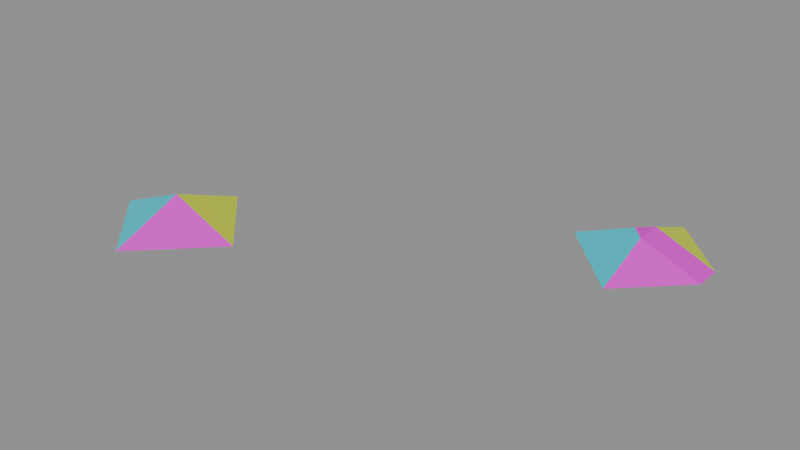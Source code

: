 # Source: Pyramid4_test_1.blend  (saved by Blender 5.2.42; exported with 4.5.12 LTS)
import bpy
from mathutils import Matrix  # noqa: F401  (used for matrix-valued properties, if any)

bpy.ops.wm.read_factory_settings(use_empty=True)
scene = bpy.context.scene
scene.name = 'Scene'

# ---- materials (node trees are filled in below, after node groups)
mat_orange = bpy.data.materials.new('orange')
mat_pink = bpy.data.materials.new('pink')
mat_yellow = bpy.data.materials.new('yellow')
mat_green = bpy.data.materials.new('green')
mat_cyan = bpy.data.materials.new('cyan')

# ---- node groups
ng_geometry_nodes = bpy.data.node_groups.new('Geometry Nodes', 'GeometryNodeTree')
_s = ng_geometry_nodes.interface.new_socket(name='Geometry', in_out='OUTPUT', socket_type='NodeSocketGeometry')
_s = ng_geometry_nodes.interface.new_socket(name='Geometry', in_out='INPUT', socket_type='NodeSocketGeometry')
ng_geometry_nodes.is_modifier = True
_N = ng_geometry_nodes.nodes; _L = ng_geometry_nodes.links
n0 = _N.new('NodeGroupInput'); n0.name = 'Group Input'; n0.location = (-330, 162)
n1 = _N.new('NodeGroupOutput'); n1.name = 'Group Output'; n1.location = (200, 0)
n2 = _N.new('NodeUndefined'); n2.name = 'Mesh Bevel'; n2.location = (-80, 100)
n2.inputs[7].default_value = 0.1
n2.inputs[8].default_value = False
n2.inputs[9].default_value = 0.0
n2.inputs[10].default_value = 1
n2.inputs[11].default_value = 0.5
n3 = _N.new('ShaderNodeValue'); n3.name = 'Value'; n3.location = (-252, 9)
n3.outputs[0].default_value = 0.2
n4 = _N.new('GeometryNodeInputNamedAttribute'); n4.name = 'Named Attribute'; n4.location = (-419, 66)
n4.inputs[0].default_value = 'bevel_weight_edge'
_L.new(n2.outputs[0], n1.inputs[0])
_L.new(n0.outputs[0], n2.inputs[0])
_L.new(n4.outputs[0], n2.inputs[1])
_L.new(n3.outputs[0], n2.inputs[3])
_L.new(n3.outputs[0], n2.inputs[4])
_L.new(n3.outputs[0], n2.inputs[5])
_L.new(n3.outputs[0], n2.inputs[6])
n1.is_active_output = True

# ---- material node trees
mat_orange.use_nodes = True; mat_orange.node_tree.nodes.clear()
_N = mat_orange.node_tree.nodes; _L = mat_orange.node_tree.links
n0 = _N.new('ShaderNodeBsdfPrincipled'); n0.name = 'Principled BSDF'; n0.location = (-200, 100)
n0.inputs[0].default_value = (0.8, 0.2276, 0.001771, 1.0)
n1 = _N.new('ShaderNodeOutputMaterial'); n1.name = 'Material Output'; n1.location = (200, 100)
_L.new(n0.outputs[0], n1.inputs[0])
n1.is_active_output = True
mat_pink.use_nodes = True; mat_pink.node_tree.nodes.clear()
_N = mat_pink.node_tree.nodes; _L = mat_pink.node_tree.links
n0 = _N.new('ShaderNodeBsdfPrincipled'); n0.name = 'Principled BSDF'; n0.location = (-200, 100)
n0.inputs[0].default_value = (0.8, 0.00197, 0.7071, 1.0)
n1 = _N.new('ShaderNodeOutputMaterial'); n1.name = 'Material Output'; n1.location = (200, 100)
_L.new(n0.outputs[0], n1.inputs[0])
n1.is_active_output = True
mat_yellow.use_nodes = True; mat_yellow.node_tree.nodes.clear()
_N = mat_yellow.node_tree.nodes; _L = mat_yellow.node_tree.links
n0 = _N.new('ShaderNodeBsdfPrincipled'); n0.name = 'Principled BSDF'; n0.location = (-200, 100)
n0.inputs[0].default_value = (0.6476, 0.8, 0.008507, 1.0)
n1 = _N.new('ShaderNodeOutputMaterial'); n1.name = 'Material Output'; n1.location = (200, 100)
_L.new(n0.outputs[0], n1.inputs[0])
n1.is_active_output = True
mat_green.use_nodes = True; mat_green.node_tree.nodes.clear()
_N = mat_green.node_tree.nodes; _L = mat_green.node_tree.links
n0 = _N.new('ShaderNodeBsdfPrincipled'); n0.name = 'Principled BSDF'; n0.location = (-200, 100)
n0.inputs[0].default_value = (0.01644, 0.8, 0.001224, 1.0)
n1 = _N.new('ShaderNodeOutputMaterial'); n1.name = 'Material Output'; n1.location = (200, 100)
_L.new(n0.outputs[0], n1.inputs[0])
n1.is_active_output = True
mat_cyan.use_nodes = True; mat_cyan.node_tree.nodes.clear()
_N = mat_cyan.node_tree.nodes; _L = mat_cyan.node_tree.links
n0 = _N.new('ShaderNodeBsdfPrincipled'); n0.name = 'Principled BSDF'; n0.location = (-200, 100)
n0.inputs[0].default_value = (0.0006095, 0.6552, 0.8, 1.0)
n1 = _N.new('ShaderNodeOutputMaterial'); n1.name = 'Material Output'; n1.location = (200, 100)
_L.new(n0.outputs[0], n1.inputs[0])
n1.is_active_output = True

# ---- meshes
me_pyr4_test = bpy.data.meshes.new('Pyr4_test')
me_pyr4_test.from_pydata([(0.0, 1.0, -0.2027), (0.0, 0.0, 0.2027), (1.0, -4.371e-08, -0.2027), (-8.742e-08, -1.0, -0.2027), (-1.0, 1.192e-08, -0.2027)], [], [(3, 1, 4), (0, 1, 2), (4, 1, 0), (2, 1, 3), (0, 2, 3, 4)])
me_pyr4_test.polygons.foreach_set('material_index', [4, 2, 3, 1, 0])
_uv = me_pyr4_test.uv_layers.new(name='UVMap')
_uv.uv.foreach_set('vector', [0.5, 0.9644, 9.989e-05, 0.9999, 0.03556, 0.5, 0.5, 0.03556, 0.9999, 0.0001, 0.9644, 0.5, 0.03556, 0.5, 9.994e-05, 9.996e-05, 0.5, 0.03556, 0.9644, 0.5, 0.9999, 0.9999, 0.5, 0.9644, 0.5, 0.03556, 0.9644, 0.5, 0.5, 0.9644, 0.03556, 0.5])
me_pyr4_test.materials.append(mat_orange)
me_pyr4_test.materials.append(mat_pink)
me_pyr4_test.materials.append(mat_yellow)
me_pyr4_test.materials.append(mat_green)
me_pyr4_test.materials.append(mat_cyan)
me_pyr4_test.update()
me_pyr4_test_001 = bpy.data.meshes.new('Pyr4_test.001')
me_pyr4_test_001.from_pydata([(0.0, 1.0, -0.2027), (0.0, 0.0, 0.2027), (1.0, -4.371e-08, -0.2027), (-8.742e-08, -1.0, -0.2027), (-1.0, 1.192e-08, -0.2027)], [], [(3, 1, 4), (0, 1, 2), (4, 1, 0), (2, 1, 3), (0, 2, 3, 4)])
me_pyr4_test_001.polygons.foreach_set('material_index', [4, 2, 3, 1, 0])
_uv = me_pyr4_test_001.uv_layers.new(name='UVMap')
_uv.uv.foreach_set('vector', [0.5, 0.9644, 9.989e-05, 0.9999, 0.03556, 0.5, 0.5, 0.03556, 0.9999, 0.0001, 0.9644, 0.5, 0.03556, 0.5, 9.994e-05, 9.996e-05, 0.5, 0.03556, 0.9644, 0.5, 0.9999, 0.9999, 0.5, 0.9644, 0.5, 0.03556, 0.9644, 0.5, 0.5, 0.9644, 0.03556, 0.5])
me_pyr4_test_001.materials.append(mat_orange)
me_pyr4_test_001.materials.append(mat_pink)
me_pyr4_test_001.materials.append(mat_yellow)
me_pyr4_test_001.materials.append(mat_green)
me_pyr4_test_001.materials.append(mat_cyan)
me_pyr4_test_001.update()
me_pyr4_test_003 = bpy.data.meshes.new('Pyr4_test.003')
me_pyr4_test_003.from_pydata([(0.0, 1.0, -0.2027), (-8.742e-08, -1.0, -0.2027), (-1.0, 1.192e-08, -0.2027), (-1.637e-08, -0.1872, 0.1268), (0.0, 0.1872, 0.1268), (-0.1853, 2.21e-09, 0.1276), (0.8128, 0.1872, -0.2027), (0.8128, -0.1872, -0.2027)], [], [(5, 3, 4), (3, 7, 6, 4), (1, 3, 5, 2), (0, 4, 6), (2, 5, 4, 0), (7, 3, 1), (0, 6, 7, 1, 2)])
me_pyr4_test_003.polygons.foreach_set('material_index', [1, 1, 4, 2, 3, 1, 0])
_uv = me_pyr4_test_003.uv_layers.new(name='UVMap')
_uv.uv.foreach_set('vector', [0.9868, 0.999, 0.9063, 0.9933, 0.999, 0.9867, 0.9063, 0.9933, 0.8775, 0.587, 0.9084, 0.4688, 0.999, 0.9867, 0.5, 0.9644, 0.09369, 0.9933, 0.006672, 0.9072, 0.03556, 0.5, 0.5, 0.03556, 0.9063, 0.006738, 0.9084, 0.4688, 0.03556, 0.5, 0.006672, 0.09276, 0.09369, 0.006738, 0.5, 0.03556, 0.8775, 0.587, 0.9063, 0.9933, 0.5, 0.9644, 0.5, 0.03556, 0.9084, 0.4688, 0.8775, 0.587, 0.5, 0.9644, 0.03556, 0.5])
me_pyr4_test_003.materials.append(mat_orange)
me_pyr4_test_003.materials.append(mat_pink)
me_pyr4_test_003.materials.append(mat_yellow)
me_pyr4_test_003.materials.append(mat_green)
me_pyr4_test_003.materials.append(mat_cyan)
me_pyr4_test_003.update()

# ---- objects
ob_test_object = bpy.data.objects.new('test_object', me_pyr4_test)
ob_modifier_object = bpy.data.objects.new('modifier_object', me_pyr4_test_001)
ob_expected_object = bpy.data.objects.new('expected_object', me_pyr4_test_003)

# ---- transforms, parenting, visibility, modifiers, constraints
ob_test_object.location = (0.0, 0.0, 0.0)
_m = ob_test_object.modifiers.new('GeometryNodes', 'NODES')
_m.node_group = ng_geometry_nodes
ob_modifier_object.location = (-5.0, 0.0, 0.0)
_m = ob_modifier_object.modifiers.new('Bevel', 'BEVEL')
_m.width = 0.2
_m.width_pct = 0.2
_m.limit_method = 'WEIGHT'
_m.use_clamp_overlap = False
_m.loop_slide = False
ob_expected_object.location = (0.0, 3.0, 0.0)

# ---- collection membership
scene.collection.objects.link(ob_test_object)
scene.collection.objects.link(ob_modifier_object)
scene.collection.objects.link(ob_expected_object)

# ---- scene / render settings (as saved in the file)
scene.frame_start = 1; scene.frame_end = 250; scene.frame_set(1)
scene.render.engine = 'BLENDER_EEVEE_NEXT'
scene.render.bake_bias = 0.0
scene.render.bake_samples = 0
scene.cycles.sampling_pattern = 'TABULATED_SOBOL'
scene.eevee.use_volume_custom_range = False
scene.eevee.fast_gi_thickness_far = 0.0
bpy.context.view_layer.update()

# ---- added for rendering (the .blend has no active camera and no usable light): camera, sun + grey world if the file has none
cam_auto = bpy.data.cameras.new('AutoCamera')
cam_auto.lens = 50.0
cam_auto.sensor_width = 36.0
cam_auto.clip_end = 1000.0
ob_auto_camera = bpy.data.objects.new('AutoCamera', cam_auto)
scene.collection.objects.link(ob_auto_camera)
ob_auto_camera.location = (5.23113, -7.88969, 6.22222)
ob_auto_camera.rotation_euler = (1.09748, -7.21219e-08, 0.694738)
scene.camera = ob_auto_camera
light_auto_sun = bpy.data.lights.new('AutoSun', 'SUN')
light_auto_sun.energy = 3.0
light_auto_sun.angle = 0.0523599
ob_auto_sun = bpy.data.objects.new('AutoSun', light_auto_sun)
scene.collection.objects.link(ob_auto_sun)
ob_auto_sun.rotation_euler = (0.872665, 0.174533, 0.523599)
if scene.world is None:
    world_auto = bpy.data.worlds.new('AutoWorld')
    world_auto.color = (0.3, 0.3, 0.3)
    scene.world = world_auto
bpy.context.view_layer.update()
